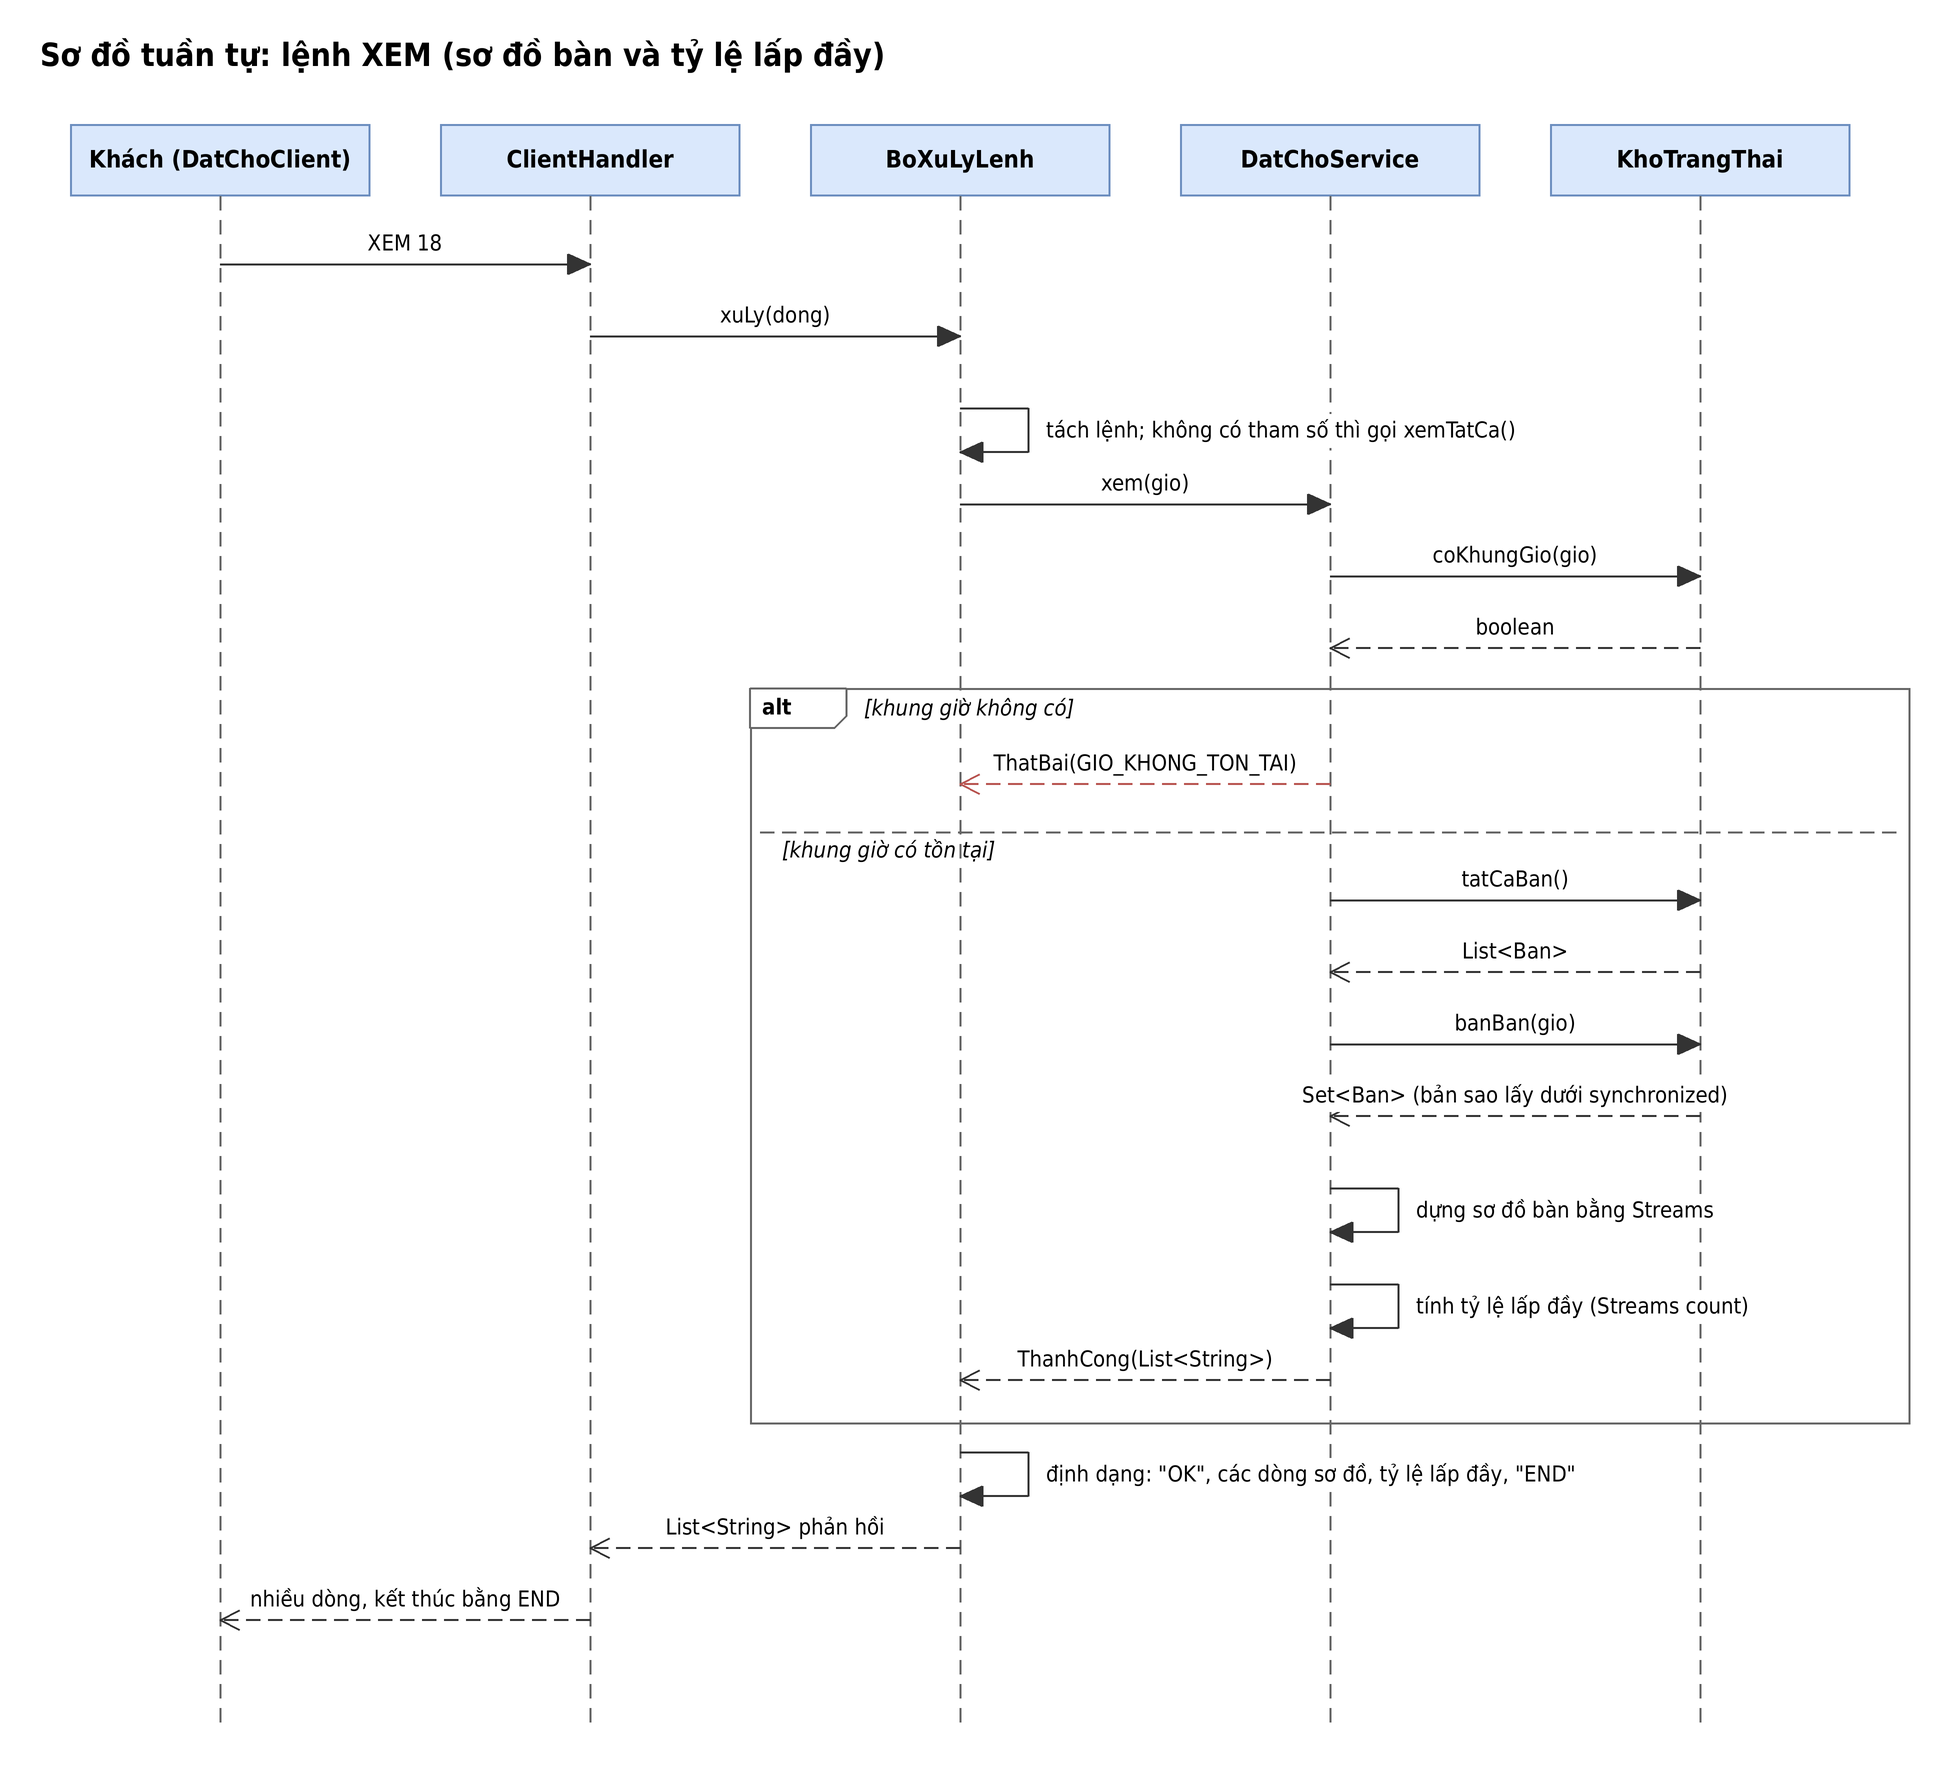

The diagram above was exported from draw.io. Its source (the exported page's mxGraphModel, read from the mxfile embedded in the PNG):
<mxGraphModel dx="970" dy="896" grid="1" gridSize="10" guides="1" tooltips="1" connect="1" arrows="1" fold="1" page="1" pageScale="1" pageWidth="970" pageHeight="896" math="0" shadow="0">
  <root>
    <mxCell id="0" />
    <mxCell id="1" parent="0" />
    <mxCell id="n2" value="Sơ đồ tuần tự: lệnh XEM (sơ đồ bàn và tỷ lệ lấp đầy)" style="whiteSpace=wrap;html=0;fontSize=16;fontStyle=1;fillColor=none;strokeColor=none;strokeWidth=1;fontColor=#000000;align=left;verticalAlign=middle;spacingLeft=0;spacingRight=2;text;" vertex="1" parent="1">
      <mxGeometry x="20.0" y="14.0" width="930.0" height="28.0" as="geometry" />
    </mxCell>
    <mxCell id="LC" value="Khách (DatChoClient)" style="whiteSpace=wrap;html=0;fontSize=12;fontStyle=1;fillColor=#dae8fc;strokeColor=#6c8ebf;strokeWidth=1;fontColor=#000000;align=center;verticalAlign=middle;spacingLeft=2;spacingRight=2;shape=umlLifeline;perimeter=lifelinePerimeter;container=1;collapsible=0;recursiveResize=0;outlineConnect=0;size=36;" vertex="1" parent="1">
      <mxGeometry x="35.0" y="62.0" width="150.0" height="804.0" as="geometry" />
    </mxCell>
    <mxCell id="LH" value="ClientHandler" style="whiteSpace=wrap;html=0;fontSize=12;fontStyle=1;fillColor=#dae8fc;strokeColor=#6c8ebf;strokeWidth=1;fontColor=#000000;align=center;verticalAlign=middle;spacingLeft=2;spacingRight=2;shape=umlLifeline;perimeter=lifelinePerimeter;container=1;collapsible=0;recursiveResize=0;outlineConnect=0;size=36;" vertex="1" parent="1">
      <mxGeometry x="220.0" y="62.0" width="150.0" height="804.0" as="geometry" />
    </mxCell>
    <mxCell id="LB" value="BoXuLyLenh" style="whiteSpace=wrap;html=0;fontSize=12;fontStyle=1;fillColor=#dae8fc;strokeColor=#6c8ebf;strokeWidth=1;fontColor=#000000;align=center;verticalAlign=middle;spacingLeft=2;spacingRight=2;shape=umlLifeline;perimeter=lifelinePerimeter;container=1;collapsible=0;recursiveResize=0;outlineConnect=0;size=36;" vertex="1" parent="1">
      <mxGeometry x="405.0" y="62.0" width="150.0" height="804.0" as="geometry" />
    </mxCell>
    <mxCell id="LS" value="DatChoService" style="whiteSpace=wrap;html=0;fontSize=12;fontStyle=1;fillColor=#dae8fc;strokeColor=#6c8ebf;strokeWidth=1;fontColor=#000000;align=center;verticalAlign=middle;spacingLeft=2;spacingRight=2;shape=umlLifeline;perimeter=lifelinePerimeter;container=1;collapsible=0;recursiveResize=0;outlineConnect=0;size=36;" vertex="1" parent="1">
      <mxGeometry x="590.0" y="62.0" width="150.0" height="804.0" as="geometry" />
    </mxCell>
    <mxCell id="LT" value="KhoTrangThai" style="whiteSpace=wrap;html=0;fontSize=12;fontStyle=1;fillColor=#dae8fc;strokeColor=#6c8ebf;strokeWidth=1;fontColor=#000000;align=center;verticalAlign=middle;spacingLeft=2;spacingRight=2;shape=umlLifeline;perimeter=lifelinePerimeter;container=1;collapsible=0;recursiveResize=0;outlineConnect=0;size=36;" vertex="1" parent="1">
      <mxGeometry x="775.0" y="62.0" width="150.0" height="804.0" as="geometry" />
    </mxCell>
    <mxCell id="n3" value="" style="edgeStyle=none;html=0;rounded=0;endArrow=block;endFill=1;startArrow=none;startFill=0;strokeColor=#333333;strokeWidth=1;" edge="1" parent="1">
      <mxGeometry relative="1" as="geometry">
        <mxPoint x="110.0" y="132.0" as="sourcePoint" />
        <mxPoint x="295.0" y="132.0" as="targetPoint" />
      </mxGeometry>
    </mxCell>
    <mxCell id="n4" value="XEM 18" style="whiteSpace=wrap;html=0;fontSize=11;fontStyle=0;fillColor=#ffffff;strokeColor=none;strokeWidth=1;fontColor=#000000;align=center;verticalAlign=middle;spacingLeft=2;spacingRight=2;text;" vertex="1" parent="1">
      <mxGeometry x="180.8" y="114.1" width="43.3" height="15.8" as="geometry" />
    </mxCell>
    <mxCell id="n5" value="" style="edgeStyle=none;html=0;rounded=0;endArrow=block;endFill=1;startArrow=none;startFill=0;strokeColor=#333333;strokeWidth=1;" edge="1" parent="1">
      <mxGeometry relative="1" as="geometry">
        <mxPoint x="295.0" y="168.0" as="sourcePoint" />
        <mxPoint x="480.0" y="168.0" as="targetPoint" />
      </mxGeometry>
    </mxCell>
    <mxCell id="n6" value="xuLy(dong)" style="whiteSpace=wrap;html=0;fontSize=11;fontStyle=0;fillColor=#ffffff;strokeColor=none;strokeWidth=1;fontColor=#000000;align=center;verticalAlign=middle;spacingLeft=2;spacingRight=2;text;" vertex="1" parent="1">
      <mxGeometry x="356.9" y="150.1" width="61.1" height="15.8" as="geometry" />
    </mxCell>
    <mxCell id="n7" value="" style="edgeStyle=none;html=0;rounded=0;endArrow=block;endFill=1;startArrow=none;startFill=0;strokeColor=#333333;strokeWidth=1;" edge="1" parent="1">
      <mxGeometry relative="1" as="geometry">
        <mxPoint x="480.0" y="204.0" as="sourcePoint" />
        <mxPoint x="480.0" y="226.0" as="targetPoint" />
        <Array as="points">
          <mxPoint x="514.0" y="204.0" />
          <mxPoint x="514.0" y="226.0" />
        </Array>
      </mxGeometry>
    </mxCell>
    <mxCell id="n8" value="tách lệnh; không có tham số thì gọi xemTatCa()" style="whiteSpace=wrap;html=0;fontSize=11;fontStyle=0;fillColor=#ffffff;strokeColor=none;strokeWidth=1;fontColor=#000000;align=left;verticalAlign=middle;spacingLeft=3;spacingRight=2;text;" vertex="1" parent="1">
      <mxGeometry x="520.0" y="207.0" width="242.8" height="16.8" as="geometry" />
    </mxCell>
    <mxCell id="n9" value="" style="edgeStyle=none;html=0;rounded=0;endArrow=block;endFill=1;startArrow=none;startFill=0;strokeColor=#333333;strokeWidth=1;" edge="1" parent="1">
      <mxGeometry relative="1" as="geometry">
        <mxPoint x="480.0" y="252.0" as="sourcePoint" />
        <mxPoint x="665.0" y="252.0" as="targetPoint" />
      </mxGeometry>
    </mxCell>
    <mxCell id="n10" value="xem(gio)" style="whiteSpace=wrap;html=0;fontSize=11;fontStyle=0;fillColor=#ffffff;strokeColor=none;strokeWidth=1;fontColor=#000000;align=center;verticalAlign=middle;spacingLeft=2;spacingRight=2;text;" vertex="1" parent="1">
      <mxGeometry x="547.5" y="234.1" width="50.1" height="15.8" as="geometry" />
    </mxCell>
    <mxCell id="n11" value="" style="edgeStyle=none;html=0;rounded=0;endArrow=block;endFill=1;startArrow=none;startFill=0;strokeColor=#333333;strokeWidth=1;" edge="1" parent="1">
      <mxGeometry relative="1" as="geometry">
        <mxPoint x="665.0" y="288.0" as="sourcePoint" />
        <mxPoint x="850.0" y="288.0" as="targetPoint" />
      </mxGeometry>
    </mxCell>
    <mxCell id="n12" value="coKhungGio(gio)" style="whiteSpace=wrap;html=0;fontSize=11;fontStyle=0;fillColor=#ffffff;strokeColor=none;strokeWidth=1;fontColor=#000000;align=center;verticalAlign=middle;spacingLeft=2;spacingRight=2;text;" vertex="1" parent="1">
      <mxGeometry x="713.3" y="270.1" width="88.4" height="15.8" as="geometry" />
    </mxCell>
    <mxCell id="n13" value="" style="edgeStyle=none;html=0;rounded=0;endArrow=open;endFill=0;startArrow=none;startFill=0;strokeColor=#333333;strokeWidth=1;dashed=1;" edge="1" parent="1">
      <mxGeometry relative="1" as="geometry">
        <mxPoint x="850.0" y="324.0" as="sourcePoint" />
        <mxPoint x="665.0" y="324.0" as="targetPoint" />
      </mxGeometry>
    </mxCell>
    <mxCell id="n14" value="boolean" style="whiteSpace=wrap;html=0;fontSize=11;fontStyle=0;fillColor=#ffffff;strokeColor=none;strokeWidth=1;fontColor=#000000;align=center;verticalAlign=middle;spacingLeft=2;spacingRight=2;text;" vertex="1" parent="1">
      <mxGeometry x="734.7" y="306.1" width="45.6" height="15.8" as="geometry" />
    </mxCell>
    <mxCell id="n15" value="" style="edgeStyle=none;html=0;rounded=0;endArrow=open;endFill=0;startArrow=none;startFill=0;strokeColor=#b85450;strokeWidth=1;dashed=1;" edge="1" parent="1">
      <mxGeometry relative="1" as="geometry">
        <mxPoint x="665.0" y="392.0" as="sourcePoint" />
        <mxPoint x="480.0" y="392.0" as="targetPoint" />
      </mxGeometry>
    </mxCell>
    <mxCell id="n16" value="ThatBai(GIO_KHONG_TON_TAI)" style="whiteSpace=wrap;html=0;fontSize=11;fontStyle=0;fillColor=#ffffff;strokeColor=none;strokeWidth=1;fontColor=#000000;align=center;verticalAlign=middle;spacingLeft=2;spacingRight=2;text;" vertex="1" parent="1">
      <mxGeometry x="493.6" y="374.1" width="157.7" height="15.8" as="geometry" />
    </mxCell>
    <mxCell id="n17" value="" style="edgeStyle=none;html=0;rounded=0;endArrow=none;endFill=0;startArrow=none;startFill=0;strokeColor=#666666;strokeWidth=1;dashed=1;" edge="1" parent="1">
      <mxGeometry relative="1" as="geometry">
        <mxPoint x="380.0" y="416.0" as="sourcePoint" />
        <mxPoint x="950.0" y="416.0" as="targetPoint" />
      </mxGeometry>
    </mxCell>
    <mxCell id="n18" value="[khung giờ có tồn tại]" style="whiteSpace=wrap;html=0;fontSize=11;fontStyle=2;fillColor=none;strokeColor=none;strokeWidth=1;fontColor=#000000;align=left;verticalAlign=middle;spacingLeft=3;spacingRight=2;text;" vertex="1" parent="1">
      <mxGeometry x="388.0" y="417.0" width="114.6" height="16.8" as="geometry" />
    </mxCell>
    <mxCell id="n19" value="" style="edgeStyle=none;html=0;rounded=0;endArrow=block;endFill=1;startArrow=none;startFill=0;strokeColor=#333333;strokeWidth=1;" edge="1" parent="1">
      <mxGeometry relative="1" as="geometry">
        <mxPoint x="665.0" y="450.0" as="sourcePoint" />
        <mxPoint x="850.0" y="450.0" as="targetPoint" />
      </mxGeometry>
    </mxCell>
    <mxCell id="n20" value="tatCaBan()" style="whiteSpace=wrap;html=0;fontSize=11;fontStyle=0;fillColor=#ffffff;strokeColor=none;strokeWidth=1;fontColor=#000000;align=center;verticalAlign=middle;spacingLeft=2;spacingRight=2;text;" vertex="1" parent="1">
      <mxGeometry x="727.7" y="432.1" width="59.6" height="15.8" as="geometry" />
    </mxCell>
    <mxCell id="n21" value="" style="edgeStyle=none;html=0;rounded=0;endArrow=open;endFill=0;startArrow=none;startFill=0;strokeColor=#333333;strokeWidth=1;dashed=1;" edge="1" parent="1">
      <mxGeometry relative="1" as="geometry">
        <mxPoint x="850.0" y="486.0" as="sourcePoint" />
        <mxPoint x="665.0" y="486.0" as="targetPoint" />
      </mxGeometry>
    </mxCell>
    <mxCell id="n22" value="List&lt;Ban&gt;" style="whiteSpace=wrap;html=0;fontSize=11;fontStyle=0;fillColor=#ffffff;strokeColor=none;strokeWidth=1;fontColor=#000000;align=center;verticalAlign=middle;spacingLeft=2;spacingRight=2;text;" vertex="1" parent="1">
      <mxGeometry x="728.0" y="468.1" width="59.0" height="15.8" as="geometry" />
    </mxCell>
    <mxCell id="n23" value="" style="edgeStyle=none;html=0;rounded=0;endArrow=block;endFill=1;startArrow=none;startFill=0;strokeColor=#333333;strokeWidth=1;" edge="1" parent="1">
      <mxGeometry relative="1" as="geometry">
        <mxPoint x="665.0" y="522.0" as="sourcePoint" />
        <mxPoint x="850.0" y="522.0" as="targetPoint" />
      </mxGeometry>
    </mxCell>
    <mxCell id="n24" value="banBan(gio)" style="whiteSpace=wrap;html=0;fontSize=11;fontStyle=0;fillColor=#ffffff;strokeColor=none;strokeWidth=1;fontColor=#000000;align=center;verticalAlign=middle;spacingLeft=2;spacingRight=2;text;" vertex="1" parent="1">
      <mxGeometry x="724.2" y="504.1" width="66.6" height="15.8" as="geometry" />
    </mxCell>
    <mxCell id="n25" value="" style="edgeStyle=none;html=0;rounded=0;endArrow=open;endFill=0;startArrow=none;startFill=0;strokeColor=#333333;strokeWidth=1;dashed=1;" edge="1" parent="1">
      <mxGeometry relative="1" as="geometry">
        <mxPoint x="850.0" y="558.0" as="sourcePoint" />
        <mxPoint x="665.0" y="558.0" as="targetPoint" />
      </mxGeometry>
    </mxCell>
    <mxCell id="n26" value="Set&lt;Ban&gt; (bản sao lấy dưới synchronized)" style="whiteSpace=wrap;html=0;fontSize=11;fontStyle=0;fillColor=#ffffff;strokeColor=none;strokeWidth=1;fontColor=#000000;align=center;verticalAlign=middle;spacingLeft=2;spacingRight=2;text;" vertex="1" parent="1">
      <mxGeometry x="648.1" y="540.1" width="218.8" height="15.8" as="geometry" />
    </mxCell>
    <mxCell id="n27" value="" style="edgeStyle=none;html=0;rounded=0;endArrow=block;endFill=1;startArrow=none;startFill=0;strokeColor=#333333;strokeWidth=1;" edge="1" parent="1">
      <mxGeometry relative="1" as="geometry">
        <mxPoint x="665.0" y="594.0" as="sourcePoint" />
        <mxPoint x="665.0" y="616.0" as="targetPoint" />
        <Array as="points">
          <mxPoint x="699.0" y="594.0" />
          <mxPoint x="699.0" y="616.0" />
        </Array>
      </mxGeometry>
    </mxCell>
    <mxCell id="n28" value="dựng sơ đồ bàn bằng Streams" style="whiteSpace=wrap;html=0;fontSize=11;fontStyle=0;fillColor=#ffffff;strokeColor=none;strokeWidth=1;fontColor=#000000;align=left;verticalAlign=middle;spacingLeft=3;spacingRight=2;text;" vertex="1" parent="1">
      <mxGeometry x="705.0" y="597.0" width="156.8" height="16.8" as="geometry" />
    </mxCell>
    <mxCell id="n29" value="" style="edgeStyle=none;html=0;rounded=0;endArrow=block;endFill=1;startArrow=none;startFill=0;strokeColor=#333333;strokeWidth=1;" edge="1" parent="1">
      <mxGeometry relative="1" as="geometry">
        <mxPoint x="665.0" y="642.0" as="sourcePoint" />
        <mxPoint x="665.0" y="664.0" as="targetPoint" />
        <Array as="points">
          <mxPoint x="699.0" y="642.0" />
          <mxPoint x="699.0" y="664.0" />
        </Array>
      </mxGeometry>
    </mxCell>
    <mxCell id="n30" value="tính tỷ lệ lấp đầy (Streams count)" style="whiteSpace=wrap;html=0;fontSize=11;fontStyle=0;fillColor=#ffffff;strokeColor=none;strokeWidth=1;fontColor=#000000;align=left;verticalAlign=middle;spacingLeft=3;spacingRight=2;text;" vertex="1" parent="1">
      <mxGeometry x="705.0" y="645.0" width="174.5" height="16.8" as="geometry" />
    </mxCell>
    <mxCell id="n31" value="" style="edgeStyle=none;html=0;rounded=0;endArrow=open;endFill=0;startArrow=none;startFill=0;strokeColor=#333333;strokeWidth=1;dashed=1;" edge="1" parent="1">
      <mxGeometry relative="1" as="geometry">
        <mxPoint x="665.0" y="690.0" as="sourcePoint" />
        <mxPoint x="480.0" y="690.0" as="targetPoint" />
      </mxGeometry>
    </mxCell>
    <mxCell id="n32" value="ThanhCong(List&lt;String&gt;)" style="whiteSpace=wrap;html=0;fontSize=11;fontStyle=0;fillColor=#ffffff;strokeColor=none;strokeWidth=1;fontColor=#000000;align=center;verticalAlign=middle;spacingLeft=2;spacingRight=2;text;" vertex="1" parent="1">
      <mxGeometry x="505.7" y="672.1" width="133.6" height="15.8" as="geometry" />
    </mxCell>
    <mxCell id="n33" value="alt" style="whiteSpace=wrap;html=0;fontSize=11;fontStyle=1;fillColor=none;strokeColor=#666666;strokeWidth=1;fontColor=#000000;align=left;verticalAlign=top;spacingLeft=4;spacingRight=2;shape=umlFrame;pointerEvents=0;recursiveResize=0;container=1;collapsible=0;width=48;height=20;" vertex="1" parent="1">
      <mxGeometry x="375.0" y="344.0" width="580.0" height="368.0" as="geometry" />
    </mxCell>
    <mxCell id="n34" value="[khung giờ không có]" style="whiteSpace=wrap;html=0;fontSize=11;fontStyle=2;fillColor=none;strokeColor=none;strokeWidth=1;fontColor=#000000;align=left;verticalAlign=middle;spacingLeft=3;spacingRight=2;text;" vertex="1" parent="1">
      <mxGeometry x="429.0" y="346.0" width="113.2" height="16.8" as="geometry" />
    </mxCell>
    <mxCell id="n35" value="" style="edgeStyle=none;html=0;rounded=0;endArrow=block;endFill=1;startArrow=none;startFill=0;strokeColor=#333333;strokeWidth=1;" edge="1" parent="1">
      <mxGeometry relative="1" as="geometry">
        <mxPoint x="480.0" y="726.0" as="sourcePoint" />
        <mxPoint x="480.0" y="748.0" as="targetPoint" />
        <Array as="points">
          <mxPoint x="514.0" y="726.0" />
          <mxPoint x="514.0" y="748.0" />
        </Array>
      </mxGeometry>
    </mxCell>
    <mxCell id="n36" value="định dạng: &quot;OK&quot;, các dòng sơ đồ, tỷ lệ lấp đầy, &quot;END&quot;" style="whiteSpace=wrap;html=0;fontSize=11;fontStyle=0;fillColor=#ffffff;strokeColor=none;strokeWidth=1;fontColor=#000000;align=left;verticalAlign=middle;spacingLeft=3;spacingRight=2;text;" vertex="1" parent="1">
      <mxGeometry x="520.0" y="729.0" width="272.8" height="16.8" as="geometry" />
    </mxCell>
    <mxCell id="n37" value="" style="edgeStyle=none;html=0;rounded=0;endArrow=open;endFill=0;startArrow=none;startFill=0;strokeColor=#333333;strokeWidth=1;dashed=1;" edge="1" parent="1">
      <mxGeometry relative="1" as="geometry">
        <mxPoint x="480.0" y="774.0" as="sourcePoint" />
        <mxPoint x="295.0" y="774.0" as="targetPoint" />
      </mxGeometry>
    </mxCell>
    <mxCell id="n38" value="List&lt;String&gt; phản hồi" style="whiteSpace=wrap;html=0;fontSize=11;fontStyle=0;fillColor=#ffffff;strokeColor=none;strokeWidth=1;fontColor=#000000;align=center;verticalAlign=middle;spacingLeft=2;spacingRight=2;text;" vertex="1" parent="1">
      <mxGeometry x="329.7" y="756.1" width="115.7" height="15.8" as="geometry" />
    </mxCell>
    <mxCell id="n39" value="" style="edgeStyle=none;html=0;rounded=0;endArrow=open;endFill=0;startArrow=none;startFill=0;strokeColor=#333333;strokeWidth=1;dashed=1;" edge="1" parent="1">
      <mxGeometry relative="1" as="geometry">
        <mxPoint x="295.0" y="810.0" as="sourcePoint" />
        <mxPoint x="110.0" y="810.0" as="targetPoint" />
      </mxGeometry>
    </mxCell>
    <mxCell id="n40" value="nhiều dòng, kết thúc bằng END" style="whiteSpace=wrap;html=0;fontSize=11;fontStyle=0;fillColor=#ffffff;strokeColor=none;strokeWidth=1;fontColor=#000000;align=center;verticalAlign=middle;spacingLeft=2;spacingRight=2;text;" vertex="1" parent="1">
      <mxGeometry x="121.9" y="792.1" width="161.2" height="15.8" as="geometry" />
    </mxCell>
  </root>
</mxGraphModel>